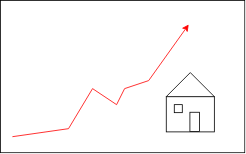

The diagram above was exported from draw.io. Its source (the exported page's mxGraphModel, read from the mxfile embedded in the PNG):
<mxGraphModel dx="939" dy="527" grid="1" gridSize="10" guides="1" tooltips="1" connect="1" arrows="1" fold="1" page="1" pageScale="1" pageWidth="850" pageHeight="1100" math="0" shadow="0">
  <root>
    <mxCell id="0" />
    <mxCell id="1" parent="0" />
    <mxCell id="_o8j5YtuYTB9KWkcERZI-1" value="" style="whiteSpace=wrap;html=1;" vertex="1" parent="1">
      <mxGeometry x="512" y="320" width="60" height="44" as="geometry" />
    </mxCell>
    <mxCell id="_o8j5YtuYTB9KWkcERZI-2" value="" style="triangle;whiteSpace=wrap;html=1;rotation=-90;" vertex="1" parent="1">
      <mxGeometry x="527" y="275" width="30" height="60" as="geometry" />
    </mxCell>
    <mxCell id="_o8j5YtuYTB9KWkcERZI-3" value="" style="rounded=0;whiteSpace=wrap;html=1;rotation=-90;" vertex="1" parent="1">
      <mxGeometry x="522" y="330" width="10" height="10" as="geometry" />
    </mxCell>
    <mxCell id="_o8j5YtuYTB9KWkcERZI-4" value="" style="rounded=0;whiteSpace=wrap;html=1;rotation=-90;" vertex="1" parent="1">
      <mxGeometry x="535.5" y="345.5" width="24" height="12" as="geometry" />
    </mxCell>
    <mxCell id="_o8j5YtuYTB9KWkcERZI-8" value="" style="rounded=0;whiteSpace=wrap;html=1;fillColor=none;strokeColor=#000000;" vertex="1" parent="1">
      <mxGeometry x="305" y="200" width="305" height="190" as="geometry" />
    </mxCell>
    <mxCell id="_o8j5YtuYTB9KWkcERZI-5" value="" style="endArrow=classic;html=1;rounded=0;strokeColor=#FF0000;" edge="1" parent="1">
      <mxGeometry width="50" height="50" relative="1" as="geometry">
        <mxPoint x="320" y="370" as="sourcePoint" />
        <mxPoint x="540" y="230" as="targetPoint" />
        <Array as="points">
          <mxPoint x="390" y="360" />
          <mxPoint x="420" y="310" />
          <mxPoint x="450" y="330" />
          <mxPoint x="460" y="310" />
          <mxPoint x="490" y="300" />
        </Array>
      </mxGeometry>
    </mxCell>
  </root>
</mxGraphModel>